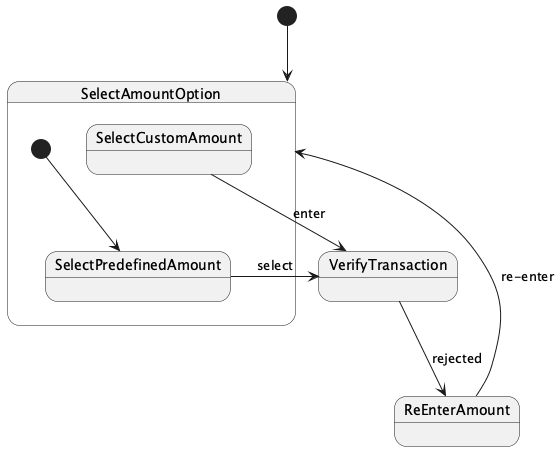

The diagram above was rendered by PlantUML. Its source (embedded in the PNG):
@startuml
[*] --> SelectAmountOption
state SelectAmountOption {
  [*] --> SelectPredefinedAmount
  SelectPredefinedAmount --> VerifyTransaction : select
  SelectCustomAmount --> VerifyTransaction : enter
}
state VerifyTransaction
state ReEnterAmount

VerifyTransaction --> ReEnterAmount : rejected
ReEnterAmount --> SelectAmountOption : re-enter
@enduml